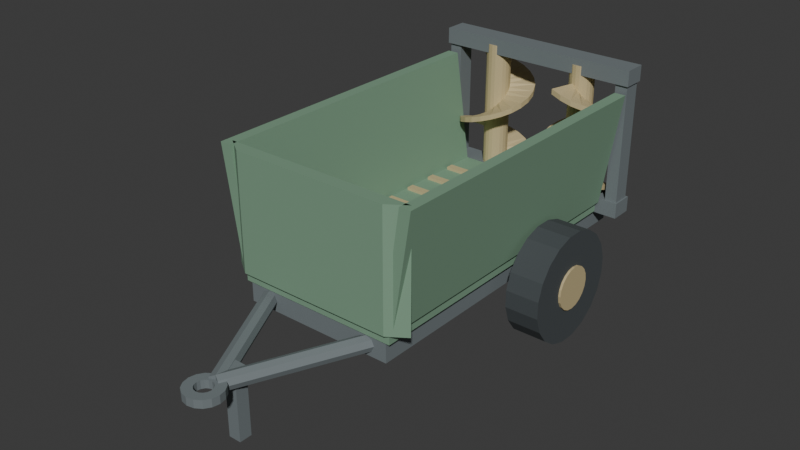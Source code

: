 # Source: source.blend  (saved by Blender 4.3.34; exported with 4.5.12 LTS)
import bpy
from mathutils import Matrix  # noqa: F401  (used for matrix-valued properties, if any)

bpy.ops.wm.read_factory_settings(use_empty=True)
scene = bpy.context.scene
scene.name = 'Scene'

# ---- collections
col_collection = bpy.data.collections.new('Collection'); scene.collection.children.link(col_collection)

# ---- materials (node trees are filled in below, after node groups)
mat_mutedgreenbox = bpy.data.materials.new('MutedGreenBox')
mat_mutedgreenbox.diffuse_color = (0.2, 0.34, 0.23, 1.0)
mat_warmhubandroller = bpy.data.materials.new('WarmHubAndRoller')
mat_warmhubandroller.diffuse_color = (0.56, 0.46, 0.25, 1.0)
mat_darkwheel = bpy.data.materials.new('DarkWheel')
mat_darkwheel.diffuse_color = (0.055, 0.065, 0.07, 1.0)
mat_frameandhardware = bpy.data.materials.new('FrameAndHardware')
mat_frameandhardware.diffuse_color = (0.18, 0.21, 0.22, 1.0)

# ---- material node trees
mat_mutedgreenbox.use_nodes = True; mat_mutedgreenbox.node_tree.nodes.clear()
_N = mat_mutedgreenbox.node_tree.nodes; _L = mat_mutedgreenbox.node_tree.links
n0 = _N.new('ShaderNodeBsdfPrincipled'); n0.name = 'Principled BSDF'; n0.location = (10, 300)
n0.inputs[0].default_value = (0.2, 0.34, 0.23, 1.0)
n0.inputs[2].default_value = 0.72
n1 = _N.new('ShaderNodeOutputMaterial'); n1.name = 'Material Output'; n1.location = (300, 300)
_L.new(n0.outputs[0], n1.inputs[0])
n1.is_active_output = True
mat_warmhubandroller.use_nodes = True; mat_warmhubandroller.node_tree.nodes.clear()
_N = mat_warmhubandroller.node_tree.nodes; _L = mat_warmhubandroller.node_tree.links
n0 = _N.new('ShaderNodeBsdfPrincipled'); n0.name = 'Principled BSDF'; n0.location = (10, 300)
n0.inputs[0].default_value = (0.56, 0.46, 0.25, 1.0)
n0.inputs[1].default_value = 0.08
n0.inputs[2].default_value = 0.72
n1 = _N.new('ShaderNodeOutputMaterial'); n1.name = 'Material Output'; n1.location = (300, 300)
_L.new(n0.outputs[0], n1.inputs[0])
n1.is_active_output = True
mat_darkwheel.use_nodes = True; mat_darkwheel.node_tree.nodes.clear()
_N = mat_darkwheel.node_tree.nodes; _L = mat_darkwheel.node_tree.links
n0 = _N.new('ShaderNodeBsdfPrincipled'); n0.name = 'Principled BSDF'; n0.location = (10, 300)
n0.inputs[0].default_value = (0.055, 0.065, 0.07, 1.0)
n0.inputs[2].default_value = 0.9
n1 = _N.new('ShaderNodeOutputMaterial'); n1.name = 'Material Output'; n1.location = (300, 300)
_L.new(n0.outputs[0], n1.inputs[0])
n1.is_active_output = True
mat_frameandhardware.use_nodes = True; mat_frameandhardware.node_tree.nodes.clear()
_N = mat_frameandhardware.node_tree.nodes; _L = mat_frameandhardware.node_tree.links
n0 = _N.new('ShaderNodeBsdfPrincipled'); n0.name = 'Principled BSDF'; n0.location = (10, 300)
n0.inputs[0].default_value = (0.18, 0.21, 0.22, 1.0)
n0.inputs[1].default_value = 0.12
n0.inputs[2].default_value = 0.76
n1 = _N.new('ShaderNodeOutputMaterial'); n1.name = 'Material Output'; n1.location = (300, 300)
_L.new(n0.outputs[0], n1.inputs[0])
n1.is_active_output = True

# ---- world
world_world = bpy.data.worlds.new('World'); scene.world = world_world
world_world.use_nodes = True; world_world.node_tree.nodes.clear()
_N = world_world.node_tree.nodes; _L = world_world.node_tree.links
n0 = _N.new('ShaderNodeOutputWorld'); n0.name = 'World Output'; n0.location = (300, 300)
n1 = _N.new('ShaderNodeBackground'); n1.name = 'Background'; n1.location = (10, 300)
n1.inputs[0].default_value = (0.05088, 0.05088, 0.05088, 1.0)
_L.new(n1.outputs[0], n0.inputs[0])
n0.is_active_output = True
world_world.color = (0.05088, 0.05088, 0.05088)
world_world.sun_shadow_jitter_overblur = 0.0

# ---- meshes
me_wholelongreardischargeunderframe = bpy.data.meshes.new('WholeLongRearDischargeUnderframe')
me_wholelongreardischargeunderframe.from_pydata([(-0.68, -0.9724, 0.49), (0.68, -0.9724, 0.49), (-0.68, 2.038, 0.49), (0.68, 2.038, 0.49), (-0.68, -0.9724, 0.69), (0.68, -0.9724, 0.69), (-0.68, 2.038, 0.69), (0.68, 2.038, 0.69)], [], [(0, 2, 3, 1), (4, 5, 7, 6), (0, 1, 5, 4), (2, 6, 7, 3), (0, 4, 6, 2), (1, 3, 7, 5)])
me_wholelongreardischargeunderframe.polygons.foreach_set('material_index', [3, 3, 3, 3, 3, 3])
me_wholelongreardischargeunderframe.materials.append(mat_mutedgreenbox)
me_wholelongreardischargeunderframe.materials.append(mat_warmhubandroller)
me_wholelongreardischargeunderframe.materials.append(mat_darkwheel)
me_wholelongreardischargeunderframe.materials.append(mat_frameandhardware)
me_wholelongreardischargeunderframe.update()
me_wholefiniteroadwheel0 = bpy.data.meshes.new('WholeFiniteRoadWheel0')
me_wholefiniteroadwheel0.from_pydata([(-1.11, 1.288, 0.556), (-1.11, 1.241, 0.7006), (-1.11, 1.151, 0.8236), (-1.11, 1.028, 0.913), (-1.11, 0.8836, 0.96), (-1.11, 0.7315, 0.96), (-1.11, 0.5869, 0.913), (-1.11, 0.4639, 0.8236), (-1.11, 0.3745, 0.7006), (-1.11, 0.3276, 0.556), (-1.11, 0.3276, 0.404), (-1.11, 0.3745, 0.2594), (-1.11, 0.4639, 0.1364), (-1.11, 0.5869, 0.04699), (-1.11, 0.7315, 0.0), (-1.11, 0.8836, 0.0), (-1.11, 1.028, 0.04699), (-1.11, 1.151, 0.1364), (-1.11, 1.241, 0.2594), (-1.11, 1.288, 0.404), (-0.81, 1.288, 0.556), (-0.81, 1.241, 0.7006), (-0.81, 1.151, 0.8236), (-0.81, 1.028, 0.913), (-0.81, 0.8836, 0.96), (-0.81, 0.7315, 0.96), (-0.81, 0.5869, 0.913), (-0.81, 0.4639, 0.8236), (-0.81, 0.3745, 0.7006), (-0.81, 0.3276, 0.556), (-0.81, 0.3276, 0.404), (-0.81, 0.3745, 0.2594), (-0.81, 0.4639, 0.1364), (-0.81, 0.5869, 0.04699), (-0.81, 0.7315, 0.0), (-0.81, 0.8836, 0.0), (-0.81, 1.028, 0.04699), (-0.81, 1.151, 0.1364), (-0.81, 1.241, 0.2594), (-0.81, 1.288, 0.404)], [], [(19, 18, 17, 16, 15, 14, 13, 12, 11, 10, 9, 8, 7, 6, 5, 4, 3, 2, 1, 0), (20, 21, 22, 23, 24, 25, 26, 27, 28, 29, 30, 31, 32, 33, 34, 35, 36, 37, 38, 39), (0, 1, 21, 20), (1, 2, 22, 21), (2, 3, 23, 22), (3, 4, 24, 23), (4, 5, 25, 24), (5, 6, 26, 25), (6, 7, 27, 26), (7, 8, 28, 27), (8, 9, 29, 28), (9, 10, 30, 29), (10, 11, 31, 30), (11, 12, 32, 31), (12, 13, 33, 32), (13, 14, 34, 33), (14, 15, 35, 34), (15, 16, 36, 35), (16, 17, 37, 36), (17, 18, 38, 37), (18, 19, 39, 38), (19, 0, 20, 39)])
me_wholefiniteroadwheel0.polygons.foreach_set('material_index', [2, 2, 2, 2, 2, 2, 2, 2, 2, 2, 2, 2, 2, 2, 2, 2, 2, 2, 2, 2, 2, 2])
me_wholefiniteroadwheel0.materials.append(mat_mutedgreenbox)
me_wholefiniteroadwheel0.materials.append(mat_warmhubandroller)
me_wholefiniteroadwheel0.materials.append(mat_darkwheel)
me_wholefiniteroadwheel0.materials.append(mat_frameandhardware)
me_wholefiniteroadwheel0.update()
me_wholeproudroadhub0 = bpy.data.meshes.new('WholeProudRoadHub0')
me_wholeproudroadhub0.from_pydata([(-1.13, 0.6176, 0.48), (-1.13, 0.6269, 0.4213), (-1.13, 0.6538, 0.3683), (-1.13, 0.6959, 0.3263), (-1.13, 0.7488, 0.2993), (-1.13, 0.8076, 0.29), (-1.13, 0.8663, 0.2993), (-1.13, 0.9192, 0.3263), (-1.13, 0.9613, 0.3683), (-1.13, 0.9883, 0.4213), (-1.13, 0.9976, 0.48), (-1.13, 0.9883, 0.5387), (-1.13, 0.9613, 0.5917), (-1.13, 0.9192, 0.6337), (-1.13, 0.8663, 0.6607), (-1.13, 0.8076, 0.67), (-1.13, 0.7488, 0.6607), (-1.13, 0.6959, 0.6337), (-1.13, 0.6538, 0.5917), (-1.13, 0.6269, 0.5387), (-0.79, 0.6176, 0.48), (-0.79, 0.6269, 0.4213), (-0.79, 0.6538, 0.3683), (-0.79, 0.6959, 0.3263), (-0.79, 0.7488, 0.2993), (-0.79, 0.8076, 0.29), (-0.79, 0.8663, 0.2993), (-0.79, 0.9192, 0.3263), (-0.79, 0.9613, 0.3683), (-0.79, 0.9883, 0.4213), (-0.79, 0.9976, 0.48), (-0.79, 0.9883, 0.5387), (-0.79, 0.9613, 0.5917), (-0.79, 0.9192, 0.6337), (-0.79, 0.8663, 0.6607), (-0.79, 0.8076, 0.67), (-0.79, 0.7488, 0.6607), (-0.79, 0.6959, 0.6337), (-0.79, 0.6538, 0.5917), (-0.79, 0.6269, 0.5387)], [], [(19, 18, 17, 16, 15, 14, 13, 12, 11, 10, 9, 8, 7, 6, 5, 4, 3, 2, 1, 0), (20, 21, 22, 23, 24, 25, 26, 27, 28, 29, 30, 31, 32, 33, 34, 35, 36, 37, 38, 39), (0, 1, 21, 20), (1, 2, 22, 21), (2, 3, 23, 22), (3, 4, 24, 23), (4, 5, 25, 24), (5, 6, 26, 25), (6, 7, 27, 26), (7, 8, 28, 27), (8, 9, 29, 28), (9, 10, 30, 29), (10, 11, 31, 30), (11, 12, 32, 31), (12, 13, 33, 32), (13, 14, 34, 33), (14, 15, 35, 34), (15, 16, 36, 35), (16, 17, 37, 36), (17, 18, 38, 37), (18, 19, 39, 38), (19, 0, 20, 39)])
me_wholeproudroadhub0.polygons.foreach_set('material_index', [1, 1, 1, 1, 1, 1, 1, 1, 1, 1, 1, 1, 1, 1, 1, 1, 1, 1, 1, 1, 1, 1])
me_wholeproudroadhub0.materials.append(mat_mutedgreenbox)
me_wholeproudroadhub0.materials.append(mat_warmhubandroller)
me_wholeproudroadhub0.materials.append(mat_darkwheel)
me_wholeproudroadhub0.materials.append(mat_frameandhardware)
me_wholeproudroadhub0.update()
me_wholefiniteroadwheel1 = bpy.data.meshes.new('WholeFiniteRoadWheel1')
me_wholefiniteroadwheel1.from_pydata([(0.81, 1.288, 0.556), (0.81, 1.241, 0.7006), (0.81, 1.151, 0.8236), (0.81, 1.028, 0.913), (0.81, 0.8836, 0.96), (0.81, 0.7315, 0.96), (0.81, 0.5869, 0.913), (0.81, 0.4639, 0.8236), (0.81, 0.3745, 0.7006), (0.81, 0.3276, 0.556), (0.81, 0.3276, 0.404), (0.81, 0.3745, 0.2594), (0.81, 0.4639, 0.1364), (0.81, 0.5869, 0.04699), (0.81, 0.7315, 0.0), (0.81, 0.8836, 0.0), (0.81, 1.028, 0.04699), (0.81, 1.151, 0.1364), (0.81, 1.241, 0.2594), (0.81, 1.288, 0.404), (1.11, 1.288, 0.556), (1.11, 1.241, 0.7006), (1.11, 1.151, 0.8236), (1.11, 1.028, 0.913), (1.11, 0.8836, 0.96), (1.11, 0.7315, 0.96), (1.11, 0.5869, 0.913), (1.11, 0.4639, 0.8236), (1.11, 0.3745, 0.7006), (1.11, 0.3276, 0.556), (1.11, 0.3276, 0.404), (1.11, 0.3745, 0.2594), (1.11, 0.4639, 0.1364), (1.11, 0.5869, 0.04699), (1.11, 0.7315, 0.0), (1.11, 0.8836, 0.0), (1.11, 1.028, 0.04699), (1.11, 1.151, 0.1364), (1.11, 1.241, 0.2594), (1.11, 1.288, 0.404)], [], [(19, 18, 17, 16, 15, 14, 13, 12, 11, 10, 9, 8, 7, 6, 5, 4, 3, 2, 1, 0), (20, 21, 22, 23, 24, 25, 26, 27, 28, 29, 30, 31, 32, 33, 34, 35, 36, 37, 38, 39), (0, 1, 21, 20), (1, 2, 22, 21), (2, 3, 23, 22), (3, 4, 24, 23), (4, 5, 25, 24), (5, 6, 26, 25), (6, 7, 27, 26), (7, 8, 28, 27), (8, 9, 29, 28), (9, 10, 30, 29), (10, 11, 31, 30), (11, 12, 32, 31), (12, 13, 33, 32), (13, 14, 34, 33), (14, 15, 35, 34), (15, 16, 36, 35), (16, 17, 37, 36), (17, 18, 38, 37), (18, 19, 39, 38), (19, 0, 20, 39)])
me_wholefiniteroadwheel1.polygons.foreach_set('material_index', [2, 2, 2, 2, 2, 2, 2, 2, 2, 2, 2, 2, 2, 2, 2, 2, 2, 2, 2, 2, 2, 2])
me_wholefiniteroadwheel1.materials.append(mat_mutedgreenbox)
me_wholefiniteroadwheel1.materials.append(mat_warmhubandroller)
me_wholefiniteroadwheel1.materials.append(mat_darkwheel)
me_wholefiniteroadwheel1.materials.append(mat_frameandhardware)
me_wholefiniteroadwheel1.update()
me_wholeproudroadhub1 = bpy.data.meshes.new('WholeProudRoadHub1')
me_wholeproudroadhub1.from_pydata([(0.79, 0.6176, 0.48), (0.79, 0.6269, 0.4213), (0.79, 0.6538, 0.3683), (0.79, 0.6959, 0.3263), (0.79, 0.7488, 0.2993), (0.79, 0.8076, 0.29), (0.79, 0.8663, 0.2993), (0.79, 0.9192, 0.3263), (0.79, 0.9613, 0.3683), (0.79, 0.9883, 0.4213), (0.79, 0.9976, 0.48), (0.79, 0.9883, 0.5387), (0.79, 0.9613, 0.5917), (0.79, 0.9192, 0.6337), (0.79, 0.8663, 0.6607), (0.79, 0.8076, 0.67), (0.79, 0.7488, 0.6607), (0.79, 0.6959, 0.6337), (0.79, 0.6538, 0.5917), (0.79, 0.6269, 0.5387), (1.13, 0.6176, 0.48), (1.13, 0.6269, 0.4213), (1.13, 0.6538, 0.3683), (1.13, 0.6959, 0.3263), (1.13, 0.7488, 0.2993), (1.13, 0.8076, 0.29), (1.13, 0.8663, 0.2993), (1.13, 0.9192, 0.3263), (1.13, 0.9613, 0.3683), (1.13, 0.9883, 0.4213), (1.13, 0.9976, 0.48), (1.13, 0.9883, 0.5387), (1.13, 0.9613, 0.5917), (1.13, 0.9192, 0.6337), (1.13, 0.8663, 0.6607), (1.13, 0.8076, 0.67), (1.13, 0.7488, 0.6607), (1.13, 0.6959, 0.6337), (1.13, 0.6538, 0.5917), (1.13, 0.6269, 0.5387)], [], [(19, 18, 17, 16, 15, 14, 13, 12, 11, 10, 9, 8, 7, 6, 5, 4, 3, 2, 1, 0), (20, 21, 22, 23, 24, 25, 26, 27, 28, 29, 30, 31, 32, 33, 34, 35, 36, 37, 38, 39), (0, 1, 21, 20), (1, 2, 22, 21), (2, 3, 23, 22), (3, 4, 24, 23), (4, 5, 25, 24), (5, 6, 26, 25), (6, 7, 27, 26), (7, 8, 28, 27), (8, 9, 29, 28), (9, 10, 30, 29), (10, 11, 31, 30), (11, 12, 32, 31), (12, 13, 33, 32), (13, 14, 34, 33), (14, 15, 35, 34), (15, 16, 36, 35), (16, 17, 37, 36), (17, 18, 38, 37), (18, 19, 39, 38), (19, 0, 20, 39)])
me_wholeproudroadhub1.polygons.foreach_set('material_index', [1, 1, 1, 1, 1, 1, 1, 1, 1, 1, 1, 1, 1, 1, 1, 1, 1, 1, 1, 1, 1, 1])
me_wholeproudroadhub1.materials.append(mat_mutedgreenbox)
me_wholeproudroadhub1.materials.append(mat_warmhubandroller)
me_wholeproudroadhub1.materials.append(mat_darkwheel)
me_wholeproudroadhub1.materials.append(mat_frameandhardware)
me_wholeproudroadhub1.update()
me_wholefixedroadcrossaxle = bpy.data.meshes.new('WholeFixedRoadCrossAxle')
me_wholefixedroadcrossaxle.from_pydata([(-1.08, 0.7226, 0.48), (-1.08, 0.7339, 0.4375), (-1.08, 0.7651, 0.4064), (-1.08, 0.8076, 0.395), (-1.08, 0.8501, 0.4064), (-1.08, 0.8812, 0.4375), (-1.08, 0.8926, 0.48), (-1.08, 0.8812, 0.5225), (-1.08, 0.8501, 0.5536), (-1.08, 0.8076, 0.565), (-1.08, 0.7651, 0.5536), (-1.08, 0.7339, 0.5225), (1.08, 0.7226, 0.48), (1.08, 0.7339, 0.4375), (1.08, 0.7651, 0.4064), (1.08, 0.8076, 0.395), (1.08, 0.8501, 0.4064), (1.08, 0.8812, 0.4375), (1.08, 0.8926, 0.48), (1.08, 0.8812, 0.5225), (1.08, 0.8501, 0.5536), (1.08, 0.8076, 0.565), (1.08, 0.7651, 0.5536), (1.08, 0.7339, 0.5225)], [], [(11, 10, 9, 8, 7, 6, 5, 4, 3, 2, 1, 0), (12, 13, 14, 15, 16, 17, 18, 19, 20, 21, 22, 23), (0, 1, 13, 12), (1, 2, 14, 13), (2, 3, 15, 14), (3, 4, 16, 15), (4, 5, 17, 16), (5, 6, 18, 17), (6, 7, 19, 18), (7, 8, 20, 19), (8, 9, 21, 20), (9, 10, 22, 21), (10, 11, 23, 22), (11, 0, 12, 23)])
me_wholefixedroadcrossaxle.polygons.foreach_set('material_index', [3, 3, 3, 3, 3, 3, 3, 3, 3, 3, 3, 3, 3, 3])
me_wholefixedroadcrossaxle.materials.append(mat_mutedgreenbox)
me_wholefixedroadcrossaxle.materials.append(mat_warmhubandroller)
me_wholefixedroadcrossaxle.materials.append(mat_darkwheel)
me_wholefixedroadcrossaxle.materials.append(mat_frameandhardware)
me_wholefixedroadcrossaxle.update()
me_wholelongconvergingdrawmember0 = bpy.data.meshes.new('WholeLongConvergingDrawMember0')
me_wholelongconvergingdrawmember0.from_pydata([(-0.6327, -0.8435, 0.59), (-0.615, -0.833, 0.5405), (-0.571, -0.8105, 0.52), (-0.5263, -0.7891, 0.5405), (-0.5073, -0.7814, 0.59), (-0.525, -0.7918, 0.6395), (-0.569, -0.8144, 0.66), (-0.6137, -0.8358, 0.6395), (-0.06272, -1.994, 0.55), (-0.04503, -1.983, 0.5005), (-0.0009683, -1.96, 0.48), (0.04366, -1.939, 0.5005), (0.06272, -1.931, 0.55), (0.04503, -1.942, 0.5995), (0.0009683, -1.964, 0.62), (-0.04366, -1.986, 0.5995)], [], [(7, 6, 5, 4, 3, 2, 1, 0), (8, 9, 10, 11, 12, 13, 14, 15), (0, 1, 9, 8), (1, 2, 10, 9), (2, 3, 11, 10), (3, 4, 12, 11), (4, 5, 13, 12), (5, 6, 14, 13), (6, 7, 15, 14), (7, 0, 8, 15)])
me_wholelongconvergingdrawmember0.polygons.foreach_set('material_index', [3, 3, 3, 3, 3, 3, 3, 3, 3, 3])
me_wholelongconvergingdrawmember0.materials.append(mat_mutedgreenbox)
me_wholelongconvergingdrawmember0.materials.append(mat_warmhubandroller)
me_wholelongconvergingdrawmember0.materials.append(mat_darkwheel)
me_wholelongconvergingdrawmember0.materials.append(mat_frameandhardware)
me_wholelongconvergingdrawmember0.update()
me_wholelongconvergingdrawmember1 = bpy.data.meshes.new('WholeLongConvergingDrawMember1')
me_wholelongconvergingdrawmember1.from_pydata([(0.5073, -0.7814, 0.59), (0.5263, -0.7891, 0.5405), (0.571, -0.8105, 0.52), (0.615, -0.833, 0.5405), (0.6327, -0.8435, 0.59), (0.6137, -0.8358, 0.6395), (0.569, -0.8144, 0.66), (0.525, -0.7918, 0.6395), (-0.06272, -1.931, 0.55), (-0.04366, -1.939, 0.5005), (0.0009683, -1.96, 0.48), (0.04503, -1.983, 0.5005), (0.06272, -1.994, 0.55), (0.04366, -1.986, 0.5995), (-0.0009683, -1.964, 0.62), (-0.04503, -1.942, 0.5995)], [], [(7, 6, 5, 4, 3, 2, 1, 0), (8, 9, 10, 11, 12, 13, 14, 15), (0, 1, 9, 8), (1, 2, 10, 9), (2, 3, 11, 10), (3, 4, 12, 11), (4, 5, 13, 12), (5, 6, 14, 13), (6, 7, 15, 14), (7, 0, 8, 15)])
me_wholelongconvergingdrawmember1.polygons.foreach_set('material_index', [3, 3, 3, 3, 3, 3, 3, 3, 3, 3])
me_wholelongconvergingdrawmember1.materials.append(mat_mutedgreenbox)
me_wholelongconvergingdrawmember1.materials.append(mat_warmhubandroller)
me_wholelongconvergingdrawmember1.materials.append(mat_darkwheel)
me_wholelongconvergingdrawmember1.materials.append(mat_frameandhardware)
me_wholelongconvergingdrawmember1.update()
me_wholeparkingprop = bpy.data.meshes.new('WholeParkingProp')
me_wholeparkingprop.from_pydata([(-0.055, -1.842, 0.0), (0.055, -1.842, 0.0), (-0.055, -1.732, 0.0), (0.055, -1.732, 0.0), (-0.055, -1.842, 0.6), (0.055, -1.842, 0.6), (-0.055, -1.732, 0.6), (0.055, -1.732, 0.6)], [], [(0, 2, 3, 1), (4, 5, 7, 6), (0, 1, 5, 4), (2, 6, 7, 3), (0, 4, 6, 2), (1, 3, 7, 5)])
me_wholeparkingprop.polygons.foreach_set('material_index', [3, 3, 3, 3, 3, 3])
me_wholeparkingprop.materials.append(mat_mutedgreenbox)
me_wholeparkingprop.materials.append(mat_warmhubandroller)
me_wholeparkingprop.materials.append(mat_darkwheel)
me_wholeparkingprop.materials.append(mat_frameandhardware)
me_wholeparkingprop.update()
me_wholeopentoweye = bpy.data.meshes.new('WholeOpenTowEye')
me_wholeopentoweye.from_pydata([(0.16, -2.072, 0.515), (0.1478, -2.011, 0.515), (0.1131, -1.959, 0.515), (0.06123, -1.925, 0.515), (0.0, -1.912, 0.515), (-0.06123, -1.925, 0.515), (-0.1131, -1.959, 0.515), (-0.1478, -2.011, 0.515), (-0.16, -2.072, 0.515), (-0.1478, -2.134, 0.515), (-0.1131, -2.186, 0.515), (-0.06123, -2.22, 0.515), (0.0, -2.232, 0.515), (0.06123, -2.22, 0.515), (0.1131, -2.186, 0.515), (0.1478, -2.134, 0.515), (0.16, -2.072, 0.585), (0.1478, -2.011, 0.585), (0.1131, -1.959, 0.585), (0.06123, -1.925, 0.585), (0.0, -1.912, 0.585), (-0.06123, -1.925, 0.585), (-0.1131, -1.959, 0.585), (-0.1478, -2.011, 0.585), (-0.16, -2.072, 0.585), (-0.1478, -2.134, 0.585), (-0.1131, -2.186, 0.585), (-0.06123, -2.22, 0.585), (0.0, -2.232, 0.585), (0.06123, -2.22, 0.585), (0.1131, -2.186, 0.585), (0.1478, -2.134, 0.585), (0.075, -2.072, 0.585), (0.06929, -2.044, 0.585), (0.05303, -2.019, 0.585), (0.0287, -2.003, 0.585), (0.0, -1.997, 0.585), (-0.0287, -2.003, 0.585), (-0.05303, -2.019, 0.585), (-0.06929, -2.044, 0.585), (-0.075, -2.072, 0.585), (-0.06929, -2.101, 0.585), (-0.05303, -2.125, 0.585), (-0.0287, -2.142, 0.585), (0.0, -2.147, 0.585), (0.0287, -2.142, 0.585), (0.05303, -2.125, 0.585), (0.06929, -2.101, 0.585), (0.075, -2.072, 0.515), (0.06929, -2.044, 0.515), (0.05303, -2.019, 0.515), (0.0287, -2.003, 0.515), (0.0, -1.997, 0.515), (-0.0287, -2.003, 0.515), (-0.05303, -2.019, 0.515), (-0.06929, -2.044, 0.515), (-0.075, -2.072, 0.515), (-0.06929, -2.101, 0.515), (-0.05303, -2.125, 0.515), (-0.0287, -2.142, 0.515), (0.0, -2.147, 0.515), (0.0287, -2.142, 0.515), (0.05303, -2.125, 0.515), (0.06929, -2.101, 0.515)], [], [(0, 1, 17, 16), (1, 2, 18, 17), (2, 3, 19, 18), (3, 4, 20, 19), (4, 5, 21, 20), (5, 6, 22, 21), (6, 7, 23, 22), (7, 8, 24, 23), (8, 9, 25, 24), (9, 10, 26, 25), (10, 11, 27, 26), (11, 12, 28, 27), (12, 13, 29, 28), (13, 14, 30, 29), (14, 15, 31, 30), (15, 0, 16, 31), (16, 17, 33, 32), (17, 18, 34, 33), (18, 19, 35, 34), (19, 20, 36, 35), (20, 21, 37, 36), (21, 22, 38, 37), (22, 23, 39, 38), (23, 24, 40, 39), (24, 25, 41, 40), (25, 26, 42, 41), (26, 27, 43, 42), (27, 28, 44, 43), (28, 29, 45, 44), (29, 30, 46, 45), (30, 31, 47, 46), (31, 16, 32, 47), (32, 33, 49, 48), (33, 34, 50, 49), (34, 35, 51, 50), (35, 36, 52, 51), (36, 37, 53, 52), (37, 38, 54, 53), (38, 39, 55, 54), (39, 40, 56, 55), (40, 41, 57, 56), (41, 42, 58, 57), (42, 43, 59, 58), (43, 44, 60, 59), (44, 45, 61, 60), (45, 46, 62, 61), (46, 47, 63, 62), (47, 32, 48, 63), (48, 49, 1, 0), (49, 50, 2, 1), (50, 51, 3, 2), (51, 52, 4, 3), (52, 53, 5, 4), (53, 54, 6, 5), (54, 55, 7, 6), (55, 56, 8, 7), (56, 57, 9, 8), (57, 58, 10, 9), (58, 59, 11, 10), (59, 60, 12, 11), (60, 61, 13, 12), (61, 62, 14, 13), (62, 63, 15, 14), (63, 48, 0, 15)])
me_wholeopentoweye.polygons.foreach_set('material_index', [3, 3, 3, 3, 3, 3, 3, 3, 3, 3, 3, 3, 3, 3, 3, 3, 3, 3, 3, 3, 3, 3, 3, 3, 3, 3, 3, 3, 3, 3, 3, 3, 3, 3, 3, 3, 3, 3, 3, 3, 3, 3, 3, 3, 3, 3, 3, 3, 3, 3, 3, 3, 3, 3, 3, 3, 3, 3, 3, 3, 3, 3, 3, 3])
me_wholeopentoweye.materials.append(mat_mutedgreenbox)
me_wholeopentoweye.materials.append(mat_warmhubandroller)
me_wholeopentoweye.materials.append(mat_darkwheel)
me_wholeopentoweye.materials.append(mat_frameandhardware)
me_wholeopentoweye.update()
me_wholelongemptyapronbed = bpy.data.meshes.new('WholeLongEmptyApronBed')
me_wholelongemptyapronbed.from_pydata([(-0.72, -0.9824, 0.665), (0.72, -0.9824, 0.665), (-0.72, 1.788, 0.665), (0.72, 1.788, 0.665), (-0.72, -0.9824, 0.79), (0.72, -0.9824, 0.79), (-0.72, 1.788, 0.79), (0.72, 1.788, 0.79)], [], [(0, 2, 3, 1), (4, 5, 7, 6), (0, 1, 5, 4), (2, 6, 7, 3), (0, 4, 6, 2), (1, 3, 7, 5)])
me_wholelongemptyapronbed.materials.append(mat_mutedgreenbox)
me_wholelongemptyapronbed.materials.append(mat_warmhubandroller)
me_wholelongemptyapronbed.materials.append(mat_darkwheel)
me_wholelongemptyapronbed.materials.append(mat_frameandhardware)
me_wholelongemptyapronbed.update()
me_wholeflaredlongboxside0 = bpy.data.meshes.new('WholeFlaredLongBoxSide0')
me_wholeflaredlongboxside0.from_pydata([(-0.81, -0.9824, 1.78), (-0.91, -0.9824, 1.78), (-0.75, -0.9824, 0.76), (-0.66, -0.9824, 0.76), (-0.81, 1.788, 1.78), (-0.91, 1.788, 1.78), (-0.75, 1.788, 0.76), (-0.66, 1.788, 0.76)], [], [(3, 0, 1), (5, 4, 7), (1, 2, 3), (7, 6, 5), (0, 4, 5, 1), (1, 5, 6, 2), (2, 6, 7, 3), (3, 7, 4, 0)])
me_wholeflaredlongboxside0.materials.append(mat_mutedgreenbox)
me_wholeflaredlongboxside0.materials.append(mat_warmhubandroller)
me_wholeflaredlongboxside0.materials.append(mat_darkwheel)
me_wholeflaredlongboxside0.materials.append(mat_frameandhardware)
me_wholeflaredlongboxside0.update()
me_wholeflaredlongboxside1 = bpy.data.meshes.new('WholeFlaredLongBoxSide1')
me_wholeflaredlongboxside1.from_pydata([(0.66, -0.9824, 0.76), (0.75, -0.9824, 0.76), (0.91, -0.9824, 1.78), (0.81, -0.9824, 1.78), (0.66, 1.788, 0.76), (0.75, 1.788, 0.76), (0.91, 1.788, 1.78), (0.81, 1.788, 1.78)], [], [(3, 0, 1), (5, 4, 7), (1, 2, 3), (7, 6, 5), (0, 4, 5, 1), (1, 5, 6, 2), (2, 6, 7, 3), (3, 7, 4, 0)])
me_wholeflaredlongboxside1.materials.append(mat_mutedgreenbox)
me_wholeflaredlongboxside1.materials.append(mat_warmhubandroller)
me_wholeflaredlongboxside1.materials.append(mat_darkwheel)
me_wholeflaredlongboxside1.materials.append(mat_frameandhardware)
me_wholeflaredlongboxside1.update()
me_wholeclosedfrontboxwall = bpy.data.meshes.new('WholeClosedFrontBoxWall')
me_wholeclosedfrontboxwall.from_pydata([(-0.7, -1.022, 0.75), (0.7, -1.022, 0.75), (0.86, -0.9124, 0.75), (-0.86, -0.9124, 0.75), (-0.7, -1.022, 1.78), (0.7, -1.022, 1.78), (0.86, -0.9124, 1.78), (-0.86, -0.9124, 1.78)], [], [(1, 0, 3), (7, 4, 5), (3, 2, 1), (5, 6, 7), (0, 1, 5, 4), (1, 2, 6, 5), (2, 3, 7, 6), (3, 0, 4, 7)])
me_wholeclosedfrontboxwall.materials.append(mat_mutedgreenbox)
me_wholeclosedfrontboxwall.materials.append(mat_warmhubandroller)
me_wholeclosedfrontboxwall.materials.append(mat_darkwheel)
me_wholeclosedfrontboxwall.materials.append(mat_frameandhardware)
me_wholeclosedfrontboxwall.update()
me_wholeaproncrossslat0 = bpy.data.meshes.new('WholeApronCrossSlat0')
me_wholeaproncrossslat0.from_pydata([(-0.64, -0.8374, 0.777), (0.64, -0.8374, 0.777), (-0.64, -0.7674, 0.777), (0.64, -0.7674, 0.777), (-0.64, -0.8374, 0.815), (0.64, -0.8374, 0.815), (-0.64, -0.7674, 0.815), (0.64, -0.7674, 0.815)], [], [(0, 2, 3, 1), (4, 5, 7, 6), (0, 1, 5, 4), (2, 6, 7, 3), (0, 4, 6, 2), (1, 3, 7, 5)])
me_wholeaproncrossslat0.polygons.foreach_set('material_index', [1, 1, 1, 1, 1, 1])
me_wholeaproncrossslat0.materials.append(mat_mutedgreenbox)
me_wholeaproncrossslat0.materials.append(mat_warmhubandroller)
me_wholeaproncrossslat0.materials.append(mat_darkwheel)
me_wholeaproncrossslat0.materials.append(mat_frameandhardware)
me_wholeaproncrossslat0.update()
me_wholeaproncrossslat1 = bpy.data.meshes.new('WholeApronCrossSlat1')
me_wholeaproncrossslat1.from_pydata([(-0.64, -0.5524, 0.777), (0.64, -0.5524, 0.777), (-0.64, -0.4824, 0.777), (0.64, -0.4824, 0.777), (-0.64, -0.5524, 0.815), (0.64, -0.5524, 0.815), (-0.64, -0.4824, 0.815), (0.64, -0.4824, 0.815)], [], [(0, 2, 3, 1), (4, 5, 7, 6), (0, 1, 5, 4), (2, 6, 7, 3), (0, 4, 6, 2), (1, 3, 7, 5)])
me_wholeaproncrossslat1.polygons.foreach_set('material_index', [1, 1, 1, 1, 1, 1])
me_wholeaproncrossslat1.materials.append(mat_mutedgreenbox)
me_wholeaproncrossslat1.materials.append(mat_warmhubandroller)
me_wholeaproncrossslat1.materials.append(mat_darkwheel)
me_wholeaproncrossslat1.materials.append(mat_frameandhardware)
me_wholeaproncrossslat1.update()
me_wholeaproncrossslat2 = bpy.data.meshes.new('WholeApronCrossSlat2')
me_wholeaproncrossslat2.from_pydata([(-0.64, -0.2674, 0.777), (0.64, -0.2674, 0.777), (-0.64, -0.1974, 0.777), (0.64, -0.1974, 0.777), (-0.64, -0.2674, 0.815), (0.64, -0.2674, 0.815), (-0.64, -0.1974, 0.815), (0.64, -0.1974, 0.815)], [], [(0, 2, 3, 1), (4, 5, 7, 6), (0, 1, 5, 4), (2, 6, 7, 3), (0, 4, 6, 2), (1, 3, 7, 5)])
me_wholeaproncrossslat2.polygons.foreach_set('material_index', [1, 1, 1, 1, 1, 1])
me_wholeaproncrossslat2.materials.append(mat_mutedgreenbox)
me_wholeaproncrossslat2.materials.append(mat_warmhubandroller)
me_wholeaproncrossslat2.materials.append(mat_darkwheel)
me_wholeaproncrossslat2.materials.append(mat_frameandhardware)
me_wholeaproncrossslat2.update()
me_wholeaproncrossslat3 = bpy.data.meshes.new('WholeApronCrossSlat3')
me_wholeaproncrossslat3.from_pydata([(-0.64, 0.01756, 0.777), (0.64, 0.01756, 0.777), (-0.64, 0.08756, 0.777), (0.64, 0.08756, 0.777), (-0.64, 0.01756, 0.815), (0.64, 0.01756, 0.815), (-0.64, 0.08756, 0.815), (0.64, 0.08756, 0.815)], [], [(0, 2, 3, 1), (4, 5, 7, 6), (0, 1, 5, 4), (2, 6, 7, 3), (0, 4, 6, 2), (1, 3, 7, 5)])
me_wholeaproncrossslat3.polygons.foreach_set('material_index', [1, 1, 1, 1, 1, 1])
me_wholeaproncrossslat3.materials.append(mat_mutedgreenbox)
me_wholeaproncrossslat3.materials.append(mat_warmhubandroller)
me_wholeaproncrossslat3.materials.append(mat_darkwheel)
me_wholeaproncrossslat3.materials.append(mat_frameandhardware)
me_wholeaproncrossslat3.update()
me_wholeaproncrossslat4 = bpy.data.meshes.new('WholeApronCrossSlat4')
me_wholeaproncrossslat4.from_pydata([(-0.64, 0.3026, 0.777), (0.64, 0.3026, 0.777), (-0.64, 0.3726, 0.777), (0.64, 0.3726, 0.777), (-0.64, 0.3026, 0.815), (0.64, 0.3026, 0.815), (-0.64, 0.3726, 0.815), (0.64, 0.3726, 0.815)], [], [(0, 2, 3, 1), (4, 5, 7, 6), (0, 1, 5, 4), (2, 6, 7, 3), (0, 4, 6, 2), (1, 3, 7, 5)])
me_wholeaproncrossslat4.polygons.foreach_set('material_index', [1, 1, 1, 1, 1, 1])
me_wholeaproncrossslat4.materials.append(mat_mutedgreenbox)
me_wholeaproncrossslat4.materials.append(mat_warmhubandroller)
me_wholeaproncrossslat4.materials.append(mat_darkwheel)
me_wholeaproncrossslat4.materials.append(mat_frameandhardware)
me_wholeaproncrossslat4.update()
me_wholeaproncrossslat5 = bpy.data.meshes.new('WholeApronCrossSlat5')
me_wholeaproncrossslat5.from_pydata([(-0.64, 0.5876, 0.777), (0.64, 0.5876, 0.777), (-0.64, 0.6576, 0.777), (0.64, 0.6576, 0.777), (-0.64, 0.5876, 0.815), (0.64, 0.5876, 0.815), (-0.64, 0.6576, 0.815), (0.64, 0.6576, 0.815)], [], [(0, 2, 3, 1), (4, 5, 7, 6), (0, 1, 5, 4), (2, 6, 7, 3), (0, 4, 6, 2), (1, 3, 7, 5)])
me_wholeaproncrossslat5.polygons.foreach_set('material_index', [1, 1, 1, 1, 1, 1])
me_wholeaproncrossslat5.materials.append(mat_mutedgreenbox)
me_wholeaproncrossslat5.materials.append(mat_warmhubandroller)
me_wholeaproncrossslat5.materials.append(mat_darkwheel)
me_wholeaproncrossslat5.materials.append(mat_frameandhardware)
me_wholeaproncrossslat5.update()
me_wholeaproncrossslat6 = bpy.data.meshes.new('WholeApronCrossSlat6')
me_wholeaproncrossslat6.from_pydata([(-0.64, 0.8726, 0.777), (0.64, 0.8726, 0.777), (-0.64, 0.9426, 0.777), (0.64, 0.9426, 0.777), (-0.64, 0.8726, 0.815), (0.64, 0.8726, 0.815), (-0.64, 0.9426, 0.815), (0.64, 0.9426, 0.815)], [], [(0, 2, 3, 1), (4, 5, 7, 6), (0, 1, 5, 4), (2, 6, 7, 3), (0, 4, 6, 2), (1, 3, 7, 5)])
me_wholeaproncrossslat6.polygons.foreach_set('material_index', [1, 1, 1, 1, 1, 1])
me_wholeaproncrossslat6.materials.append(mat_mutedgreenbox)
me_wholeaproncrossslat6.materials.append(mat_warmhubandroller)
me_wholeaproncrossslat6.materials.append(mat_darkwheel)
me_wholeaproncrossslat6.materials.append(mat_frameandhardware)
me_wholeaproncrossslat6.update()
me_wholeaproncrossslat7 = bpy.data.meshes.new('WholeApronCrossSlat7')
me_wholeaproncrossslat7.from_pydata([(-0.64, 1.158, 0.777), (0.64, 1.158, 0.777), (-0.64, 1.228, 0.777), (0.64, 1.228, 0.777), (-0.64, 1.158, 0.815), (0.64, 1.158, 0.815), (-0.64, 1.228, 0.815), (0.64, 1.228, 0.815)], [], [(0, 2, 3, 1), (4, 5, 7, 6), (0, 1, 5, 4), (2, 6, 7, 3), (0, 4, 6, 2), (1, 3, 7, 5)])
me_wholeaproncrossslat7.polygons.foreach_set('material_index', [1, 1, 1, 1, 1, 1])
me_wholeaproncrossslat7.materials.append(mat_mutedgreenbox)
me_wholeaproncrossslat7.materials.append(mat_warmhubandroller)
me_wholeaproncrossslat7.materials.append(mat_darkwheel)
me_wholeaproncrossslat7.materials.append(mat_frameandhardware)
me_wholeaproncrossslat7.update()
me_wholeaproncrossslat8 = bpy.data.meshes.new('WholeApronCrossSlat8')
me_wholeaproncrossslat8.from_pydata([(-0.64, 1.443, 0.777), (0.64, 1.443, 0.777), (-0.64, 1.513, 0.777), (0.64, 1.513, 0.777), (-0.64, 1.443, 0.815), (0.64, 1.443, 0.815), (-0.64, 1.513, 0.815), (0.64, 1.513, 0.815)], [], [(0, 2, 3, 1), (4, 5, 7, 6), (0, 1, 5, 4), (2, 6, 7, 3), (0, 4, 6, 2), (1, 3, 7, 5)])
me_wholeaproncrossslat8.polygons.foreach_set('material_index', [1, 1, 1, 1, 1, 1])
me_wholeaproncrossslat8.materials.append(mat_mutedgreenbox)
me_wholeaproncrossslat8.materials.append(mat_warmhubandroller)
me_wholeaproncrossslat8.materials.append(mat_darkwheel)
me_wholeaproncrossslat8.materials.append(mat_frameandhardware)
me_wholeaproncrossslat8.update()
me_wholerearlowerdrumbeam = bpy.data.meshes.new('WholeRearLowerDrumBeam')
me_wholerearlowerdrumbeam.from_pydata([(-0.92, 1.798, 0.65), (0.92, 1.798, 0.65), (-0.92, 1.998, 0.65), (0.92, 1.998, 0.65), (-0.92, 1.798, 0.79), (0.92, 1.798, 0.79), (-0.92, 1.998, 0.79), (0.92, 1.998, 0.79)], [], [(0, 2, 3, 1), (4, 5, 7, 6), (0, 1, 5, 4), (2, 6, 7, 3), (0, 4, 6, 2), (1, 3, 7, 5)])
me_wholerearlowerdrumbeam.polygons.foreach_set('material_index', [3, 3, 3, 3, 3, 3])
me_wholerearlowerdrumbeam.materials.append(mat_mutedgreenbox)
me_wholerearlowerdrumbeam.materials.append(mat_warmhubandroller)
me_wholerearlowerdrumbeam.materials.append(mat_darkwheel)
me_wholerearlowerdrumbeam.materials.append(mat_frameandhardware)
me_wholerearlowerdrumbeam.update()
me_wholereardrumgatepost0 = bpy.data.meshes.new('WholeRearDrumGatePost0')
me_wholereardrumgatepost0.from_pydata([(-0.905, 1.818, 0.71), (-0.795, 1.818, 0.71), (-0.905, 1.978, 0.71), (-0.795, 1.978, 0.71), (-0.905, 1.818, 1.96), (-0.795, 1.818, 1.96), (-0.905, 1.978, 1.96), (-0.795, 1.978, 1.96)], [], [(0, 2, 3, 1), (4, 5, 7, 6), (0, 1, 5, 4), (2, 6, 7, 3), (0, 4, 6, 2), (1, 3, 7, 5)])
me_wholereardrumgatepost0.polygons.foreach_set('material_index', [3, 3, 3, 3, 3, 3])
me_wholereardrumgatepost0.materials.append(mat_mutedgreenbox)
me_wholereardrumgatepost0.materials.append(mat_warmhubandroller)
me_wholereardrumgatepost0.materials.append(mat_darkwheel)
me_wholereardrumgatepost0.materials.append(mat_frameandhardware)
me_wholereardrumgatepost0.update()
me_wholereardrumgatepost1 = bpy.data.meshes.new('WholeRearDrumGatePost1')
me_wholereardrumgatepost1.from_pydata([(0.795, 1.818, 0.71), (0.905, 1.818, 0.71), (0.795, 1.978, 0.71), (0.905, 1.978, 0.71), (0.795, 1.818, 1.96), (0.905, 1.818, 1.96), (0.795, 1.978, 1.96), (0.905, 1.978, 1.96)], [], [(0, 2, 3, 1), (4, 5, 7, 6), (0, 1, 5, 4), (2, 6, 7, 3), (0, 4, 6, 2), (1, 3, 7, 5)])
me_wholereardrumgatepost1.polygons.foreach_set('material_index', [3, 3, 3, 3, 3, 3])
me_wholereardrumgatepost1.materials.append(mat_mutedgreenbox)
me_wholereardrumgatepost1.materials.append(mat_warmhubandroller)
me_wholereardrumgatepost1.materials.append(mat_darkwheel)
me_wholereardrumgatepost1.materials.append(mat_frameandhardware)
me_wholereardrumgatepost1.update()
me_wholerearupperdrumbeam = bpy.data.meshes.new('WholeRearUpperDrumBeam')
me_wholerearupperdrumbeam.from_pydata([(-0.92, 1.798, 1.85), (0.92, 1.798, 1.85), (-0.92, 1.998, 1.85), (0.92, 1.998, 1.85), (-0.92, 1.798, 1.99), (0.92, 1.798, 1.99), (-0.92, 1.998, 1.99), (0.92, 1.998, 1.99)], [], [(0, 2, 3, 1), (4, 5, 7, 6), (0, 1, 5, 4), (2, 6, 7, 3), (0, 4, 6, 2), (1, 3, 7, 5)])
me_wholerearupperdrumbeam.polygons.foreach_set('material_index', [3, 3, 3, 3, 3, 3])
me_wholerearupperdrumbeam.materials.append(mat_mutedgreenbox)
me_wholerearupperdrumbeam.materials.append(mat_warmhubandroller)
me_wholerearupperdrumbeam.materials.append(mat_darkwheel)
me_wholerearupperdrumbeam.materials.append(mat_frameandhardware)
me_wholerearupperdrumbeam.update()
me_wholeverticalreardrum0 = bpy.data.meshes.new('WholeVerticalRearDrum0')
me_wholeverticalreardrum0.from_pydata([(-0.32, 1.898, 0.73), (-0.3254, 1.932, 0.73), (-0.341, 1.962, 0.73), (-0.3653, 1.987, 0.73), (-0.396, 2.002, 0.73), (-0.43, 2.008, 0.73), (-0.464, 2.002, 0.73), (-0.4947, 1.987, 0.73), (-0.519, 1.962, 0.73), (-0.5346, 1.932, 0.73), (-0.54, 1.898, 0.73), (-0.5346, 1.864, 0.73), (-0.519, 1.833, 0.73), (-0.4947, 1.809, 0.73), (-0.464, 1.793, 0.73), (-0.43, 1.788, 0.73), (-0.396, 1.793, 0.73), (-0.3653, 1.809, 0.73), (-0.341, 1.833, 0.73), (-0.3254, 1.864, 0.73), (-0.32, 1.898, 1.93), (-0.3254, 1.932, 1.93), (-0.341, 1.962, 1.93), (-0.3653, 1.987, 1.93), (-0.396, 2.002, 1.93), (-0.43, 2.008, 1.93), (-0.464, 2.002, 1.93), (-0.4947, 1.987, 1.93), (-0.519, 1.962, 1.93), (-0.5346, 1.932, 1.93), (-0.54, 1.898, 1.93), (-0.5346, 1.864, 1.93), (-0.519, 1.833, 1.93), (-0.4947, 1.809, 1.93), (-0.464, 1.793, 1.93), (-0.43, 1.788, 1.93), (-0.396, 1.793, 1.93), (-0.3653, 1.809, 1.93), (-0.341, 1.833, 1.93), (-0.3254, 1.864, 1.93)], [], [(19, 18, 17, 16, 15, 14, 13, 12, 11, 10, 9, 8, 7, 6, 5, 4, 3, 2, 1, 0), (20, 21, 22, 23, 24, 25, 26, 27, 28, 29, 30, 31, 32, 33, 34, 35, 36, 37, 38, 39), (0, 1, 21, 20), (1, 2, 22, 21), (2, 3, 23, 22), (3, 4, 24, 23), (4, 5, 25, 24), (5, 6, 26, 25), (6, 7, 27, 26), (7, 8, 28, 27), (8, 9, 29, 28), (9, 10, 30, 29), (10, 11, 31, 30), (11, 12, 32, 31), (12, 13, 33, 32), (13, 14, 34, 33), (14, 15, 35, 34), (15, 16, 36, 35), (16, 17, 37, 36), (17, 18, 38, 37), (18, 19, 39, 38), (19, 0, 20, 39)])
me_wholeverticalreardrum0.polygons.foreach_set('material_index', [1, 1, 1, 1, 1, 1, 1, 1, 1, 1, 1, 1, 1, 1, 1, 1, 1, 1, 1, 1, 1, 1])
me_wholeverticalreardrum0.materials.append(mat_mutedgreenbox)
me_wholeverticalreardrum0.materials.append(mat_warmhubandroller)
me_wholeverticalreardrum0.materials.append(mat_darkwheel)
me_wholeverticalreardrum0.materials.append(mat_frameandhardware)
me_wholeverticalreardrum0.update()
me_wholecontinuousblunthelicaldrumvane0 = bpy.data.meshes.new('WholeContinuousBluntHelicalDrumVane0')
me_wholecontinuousblunthelicaldrumvane0.from_pydata([(-0.3502, 1.927, 0.806), (-0.1153, 2.012, 0.806), (-0.1153, 2.012, 0.854), (-0.3502, 1.927, 0.854), (-0.3615, 1.948, 0.8363), (-0.1599, 2.096, 0.8363), (-0.1599, 2.096, 0.8843), (-0.3615, 1.948, 0.8843), (-0.3782, 1.965, 0.8667), (-0.2258, 2.163, 0.8667), (-0.2258, 2.163, 0.9147), (-0.3782, 1.965, 0.9147), (-0.3991, 1.977, 0.897), (-0.3081, 2.21, 0.897), (-0.3081, 2.21, 0.945), (-0.3991, 1.977, 0.945), (-0.4224, 1.982, 0.9273), (-0.3999, 2.231, 0.9273), (-0.3999, 2.231, 0.9753), (-0.4224, 1.982, 0.9753), (-0.4463, 1.981, 0.9577), (-0.4942, 2.226, 0.9577), (-0.4942, 2.226, 1.006), (-0.4463, 1.981, 1.006), (-0.4689, 1.973, 0.988), (-0.5834, 2.195, 0.988), (-0.5834, 2.195, 1.036), (-0.4689, 1.973, 1.036), (-0.4885, 1.959, 1.018), (-0.6604, 2.141, 1.018), (-0.6604, 2.141, 1.066), (-0.4885, 1.959, 1.066), (-0.5034, 1.941, 1.049), (-0.7191, 2.067, 1.049), (-0.7191, 2.067, 1.097), (-0.5034, 1.941, 1.097), (-0.5124, 1.918, 1.079), (-0.7548, 1.979, 1.079), (-0.7548, 1.979, 1.127), (-0.5124, 1.918, 1.127), (-0.5149, 1.895, 1.109), (-0.7648, 1.886, 1.109), (-0.7648, 1.886, 1.157), (-0.5149, 1.895, 1.157), (-0.5107, 1.871, 1.14), (-0.7481, 1.793, 1.14), (-0.7481, 1.793, 1.188), (-0.5107, 1.871, 1.188), (-0.5001, 1.849, 1.17), (-0.7062, 1.708, 1.17), (-0.7062, 1.708, 1.218), (-0.5001, 1.849, 1.218), (-0.4839, 1.832, 1.2), (-0.6424, 1.638, 1.2), (-0.6424, 1.638, 1.248), (-0.4839, 1.832, 1.248), (-0.4634, 1.819, 1.231), (-0.5617, 1.59, 1.231), (-0.5617, 1.59, 1.279), (-0.4634, 1.819, 1.279), (-0.4403, 1.813, 1.261), (-0.4705, 1.565, 1.261), (-0.4705, 1.565, 1.309), (-0.4403, 1.813, 1.309), (-0.4163, 1.814, 1.291), (-0.3761, 1.567, 1.291), (-0.3761, 1.567, 1.339), (-0.4163, 1.814, 1.339), (-0.3935, 1.821, 1.322), (-0.286, 1.595, 1.322), (-0.286, 1.595, 1.37), (-0.3935, 1.821, 1.37), (-0.3735, 1.834, 1.352), (-0.2074, 1.647, 1.352), (-0.2074, 1.647, 1.4), (-0.3735, 1.834, 1.4), (-0.358, 1.852, 1.382), (-0.1464, 1.719, 1.382), (-0.1464, 1.719, 1.43), (-0.358, 1.852, 1.43), (-0.3483, 1.874, 1.413), (-0.1079, 1.806, 1.413), (-0.1079, 1.806, 1.461), (-0.3483, 1.874, 1.461), (-0.345, 1.898, 1.443), (-0.095, 1.899, 1.443), (-0.095, 1.899, 1.491), (-0.345, 1.898, 1.491), (-0.3485, 1.922, 1.473), (-0.1087, 1.992, 1.473), (-0.1087, 1.992, 1.521), (-0.3485, 1.922, 1.521), (-0.3584, 1.943, 1.504), (-0.1479, 2.078, 1.504), (-0.1479, 2.078, 1.552), (-0.3584, 1.943, 1.552), (-0.3741, 1.962, 1.534), (-0.2096, 2.15, 1.534), (-0.2096, 2.15, 1.582), (-0.3741, 1.962, 1.582), (-0.3941, 1.975, 1.564), (-0.2887, 2.201, 1.564), (-0.2887, 2.201, 1.612), (-0.3941, 1.975, 1.612), (-0.4171, 1.982, 1.595), (-0.3791, 2.229, 1.595), (-0.3791, 2.229, 1.643), (-0.4171, 1.982, 1.643), (-0.441, 1.982, 1.625), (-0.4735, 2.23, 1.625), (-0.4735, 2.23, 1.673), (-0.441, 1.982, 1.673), (-0.4641, 1.975, 1.655), (-0.5644, 2.204, 1.655), (-0.5644, 2.204, 1.703), (-0.4641, 1.975, 1.703), (-0.4845, 1.963, 1.686), (-0.6447, 2.155, 1.686), (-0.6447, 2.155, 1.734), (-0.4845, 1.963, 1.734), (-0.5005, 1.945, 1.716), (-0.7079, 2.085, 1.716), (-0.7079, 2.085, 1.764), (-0.5005, 1.945, 1.764)], [], [(0, 1, 2, 3), (123, 122, 121, 120), (4, 5, 1, 0), (5, 6, 2, 1), (6, 7, 3, 2), (7, 4, 0, 3), (8, 9, 5, 4), (9, 10, 6, 5), (10, 11, 7, 6), (11, 8, 4, 7), (12, 13, 9, 8), (13, 14, 10, 9), (14, 15, 11, 10), (15, 12, 8, 11), (16, 17, 13, 12), (17, 18, 14, 13), (18, 19, 15, 14), (19, 16, 12, 15), (20, 21, 17, 16), (21, 22, 18, 17), (22, 23, 19, 18), (23, 20, 16, 19), (24, 25, 21, 20), (25, 26, 22, 21), (26, 27, 23, 22), (27, 24, 20, 23), (28, 29, 25, 24), (29, 30, 26, 25), (30, 31, 27, 26), (31, 28, 24, 27), (32, 33, 29, 28), (33, 34, 30, 29), (34, 35, 31, 30), (35, 32, 28, 31), (36, 37, 33, 32), (37, 38, 34, 33), (38, 39, 35, 34), (39, 36, 32, 35), (40, 41, 37, 36), (41, 42, 38, 37), (42, 43, 39, 38), (43, 40, 36, 39), (44, 45, 41, 40), (45, 46, 42, 41), (46, 47, 43, 42), (47, 44, 40, 43), (48, 49, 45, 44), (49, 50, 46, 45), (50, 51, 47, 46), (51, 48, 44, 47), (52, 53, 49, 48), (53, 54, 50, 49), (54, 55, 51, 50), (55, 52, 48, 51), (56, 57, 53, 52), (57, 58, 54, 53), (58, 59, 55, 54), (59, 56, 52, 55), (60, 61, 57, 56), (61, 62, 58, 57), (62, 63, 59, 58), (63, 60, 56, 59), (64, 65, 61, 60), (65, 66, 62, 61), (66, 67, 63, 62), (67, 64, 60, 63), (68, 69, 65, 64), (69, 70, 66, 65), (70, 71, 67, 66), (71, 68, 64, 67), (72, 73, 69, 68), (73, 74, 70, 69), (74, 75, 71, 70), (75, 72, 68, 71), (76, 77, 73, 72), (77, 78, 74, 73), (78, 79, 75, 74), (79, 76, 72, 75), (80, 81, 77, 76), (81, 82, 78, 77), (82, 83, 79, 78), (83, 80, 76, 79), (84, 85, 81, 80), (85, 86, 82, 81), (86, 87, 83, 82), (87, 84, 80, 83), (88, 89, 85, 84), (89, 90, 86, 85), (90, 91, 87, 86), (91, 88, 84, 87), (92, 93, 89, 88), (93, 94, 90, 89), (94, 95, 91, 90), (95, 92, 88, 91), (96, 97, 93, 92), (97, 98, 94, 93), (98, 99, 95, 94), (99, 96, 92, 95), (100, 101, 97, 96), (101, 102, 98, 97), (102, 103, 99, 98), (103, 100, 96, 99), (104, 105, 101, 100), (105, 106, 102, 101), (106, 107, 103, 102), (107, 104, 100, 103), (108, 109, 105, 104), (109, 110, 106, 105), (110, 111, 107, 106), (111, 108, 104, 107), (112, 113, 109, 108), (113, 114, 110, 109), (114, 115, 111, 110), (115, 112, 108, 111), (116, 117, 113, 112), (117, 118, 114, 113), (118, 119, 115, 114), (119, 116, 112, 115), (120, 121, 117, 116), (121, 122, 118, 117), (122, 123, 119, 118), (123, 120, 116, 119)])
me_wholecontinuousblunthelicaldrumvane0.polygons.foreach_set('material_index', [1, 1, 1, 1, 1, 1, 1, 1, 1, 1, 1, 1, 1, 1, 1, 1, 1, 1, 1, 1, 1, 1, 1, 1, 1, 1, 1, 1, 1, 1, 1, 1, 1, 1, 1, 1, 1, 1, 1, 1, 1, 1, 1, 1, 1, 1, 1, 1, 1, 1, 1, 1, 1, 1, 1, 1, 1, 1, 1, 1, 1, 1, 1, 1, 1, 1, 1, 1, 1, 1, 1, 1, 1, 1, 1, 1, 1, 1, 1, 1, 1, 1, 1, 1, 1, 1, 1, 1, 1, 1, 1, 1, 1, 1, 1, 1, 1, 1, 1, 1, 1, 1, 1, 1, 1, 1, 1, 1, 1, 1, 1, 1, 1, 1, 1, 1, 1, 1, 1, 1, 1, 1])
me_wholecontinuousblunthelicaldrumvane0.materials.append(mat_mutedgreenbox)
me_wholecontinuousblunthelicaldrumvane0.materials.append(mat_warmhubandroller)
me_wholecontinuousblunthelicaldrumvane0.materials.append(mat_darkwheel)
me_wholecontinuousblunthelicaldrumvane0.materials.append(mat_frameandhardware)
me_wholecontinuousblunthelicaldrumvane0.update()
me_wholeverticalreardrum1 = bpy.data.meshes.new('WholeVerticalRearDrum1')
me_wholeverticalreardrum1.from_pydata([(0.54, 1.898, 0.73), (0.5346, 1.932, 0.73), (0.519, 1.962, 0.73), (0.4947, 1.987, 0.73), (0.464, 2.002, 0.73), (0.43, 2.008, 0.73), (0.396, 2.002, 0.73), (0.3653, 1.987, 0.73), (0.341, 1.962, 0.73), (0.3254, 1.932, 0.73), (0.32, 1.898, 0.73), (0.3254, 1.864, 0.73), (0.341, 1.833, 0.73), (0.3653, 1.809, 0.73), (0.396, 1.793, 0.73), (0.43, 1.788, 0.73), (0.464, 1.793, 0.73), (0.4947, 1.809, 0.73), (0.519, 1.833, 0.73), (0.5346, 1.864, 0.73), (0.54, 1.898, 1.93), (0.5346, 1.932, 1.93), (0.519, 1.962, 1.93), (0.4947, 1.987, 1.93), (0.464, 2.002, 1.93), (0.43, 2.008, 1.93), (0.396, 2.002, 1.93), (0.3653, 1.987, 1.93), (0.341, 1.962, 1.93), (0.3254, 1.932, 1.93), (0.32, 1.898, 1.93), (0.3254, 1.864, 1.93), (0.341, 1.833, 1.93), (0.3653, 1.809, 1.93), (0.396, 1.793, 1.93), (0.43, 1.788, 1.93), (0.464, 1.793, 1.93), (0.4947, 1.809, 1.93), (0.519, 1.833, 1.93), (0.5346, 1.864, 1.93)], [], [(19, 18, 17, 16, 15, 14, 13, 12, 11, 10, 9, 8, 7, 6, 5, 4, 3, 2, 1, 0), (20, 21, 22, 23, 24, 25, 26, 27, 28, 29, 30, 31, 32, 33, 34, 35, 36, 37, 38, 39), (0, 1, 21, 20), (1, 2, 22, 21), (2, 3, 23, 22), (3, 4, 24, 23), (4, 5, 25, 24), (5, 6, 26, 25), (6, 7, 27, 26), (7, 8, 28, 27), (8, 9, 29, 28), (9, 10, 30, 29), (10, 11, 31, 30), (11, 12, 32, 31), (12, 13, 33, 32), (13, 14, 34, 33), (14, 15, 35, 34), (15, 16, 36, 35), (16, 17, 37, 36), (17, 18, 38, 37), (18, 19, 39, 38), (19, 0, 20, 39)])
me_wholeverticalreardrum1.polygons.foreach_set('material_index', [1, 1, 1, 1, 1, 1, 1, 1, 1, 1, 1, 1, 1, 1, 1, 1, 1, 1, 1, 1, 1, 1])
me_wholeverticalreardrum1.materials.append(mat_mutedgreenbox)
me_wholeverticalreardrum1.materials.append(mat_warmhubandroller)
me_wholeverticalreardrum1.materials.append(mat_darkwheel)
me_wholeverticalreardrum1.materials.append(mat_frameandhardware)
me_wholeverticalreardrum1.update()
me_wholecontinuousblunthelicaldrumvane1 = bpy.data.meshes.new('WholeContinuousBluntHelicalDrumVane1')
me_wholecontinuousblunthelicaldrumvane1.from_pydata([(0.5098, 1.927, 0.806), (0.7447, 2.012, 0.806), (0.7447, 2.012, 0.854), (0.5098, 1.927, 0.854), (0.5148, 1.903, 0.8363), (0.7642, 1.92, 0.8363), (0.7642, 1.92, 0.8843), (0.5148, 1.903, 0.8843), (0.513, 1.879, 0.8667), (0.7573, 1.826, 0.8667), (0.7573, 1.826, 0.9147), (0.513, 1.879, 0.9147), (0.5047, 1.857, 0.897), (0.7243, 1.737, 0.897), (0.7243, 1.737, 0.945), (0.5047, 1.857, 0.945), (0.4904, 1.838, 0.9273), (0.6679, 1.662, 0.9273), (0.6679, 1.662, 0.9753), (0.4904, 1.838, 0.9753), (0.4713, 1.823, 0.9577), (0.5927, 1.605, 0.9577), (0.5927, 1.605, 1.006), (0.4713, 1.823, 1.006), (0.4489, 1.815, 0.988), (0.5045, 1.571, 0.988), (0.5045, 1.571, 1.036), (0.4489, 1.815, 1.036), (0.425, 1.813, 1.018), (0.4104, 1.563, 1.018), (0.4104, 1.563, 1.066), (0.425, 1.813, 1.066), (0.4016, 1.817, 1.049), (0.3179, 1.582, 1.049), (0.3179, 1.582, 1.097), (0.4016, 1.817, 1.097), (0.3803, 1.829, 1.079), (0.2343, 1.626, 1.079), (0.2343, 1.626, 1.127), (0.3803, 1.829, 1.127), (0.3631, 1.845, 1.109), (0.1662, 1.691, 1.109), (0.1662, 1.691, 1.157), (0.3631, 1.845, 1.157), (0.3511, 1.866, 1.14), (0.1191, 1.773, 1.14), (0.1191, 1.773, 1.188), (0.3511, 1.866, 1.188), (0.3454, 1.889, 1.17), (0.09663, 1.865, 1.17), (0.09663, 1.865, 1.218), (0.3454, 1.889, 1.218), (0.3464, 1.913, 1.2), (0.1007, 1.959, 1.2), (0.1007, 1.959, 1.248), (0.3464, 1.913, 1.248), (0.3541, 1.936, 1.231), (0.1308, 2.048, 1.231), (0.1308, 2.048, 1.279), (0.3541, 1.936, 1.279), (0.3678, 1.955, 1.261), (0.1848, 2.126, 1.261), (0.1848, 2.126, 1.309), (0.3678, 1.955, 1.309), (0.3864, 1.971, 1.291), (0.2582, 2.185, 1.291), (0.2582, 2.185, 1.339), (0.3864, 1.971, 1.339), (0.4085, 1.98, 1.322), (0.3453, 2.222, 1.322), (0.3453, 2.222, 1.37), (0.4085, 1.98, 1.37), (0.4323, 1.983, 1.352), (0.439, 2.232, 1.352), (0.439, 2.232, 1.4), (0.4323, 1.983, 1.4), (0.4559, 1.979, 1.382), (0.5321, 2.217, 1.382), (0.5321, 2.217, 1.43), (0.4559, 1.979, 1.43), (0.4775, 1.968, 1.413), (0.6171, 2.175, 1.413), (0.6171, 2.175, 1.461), (0.4775, 1.968, 1.461), (0.4953, 1.952, 1.443), (0.6872, 2.112, 1.443), (0.6872, 2.112, 1.491), (0.4953, 1.952, 1.491), (0.5079, 1.932, 1.473), (0.7369, 2.032, 1.473), (0.7369, 2.032, 1.521), (0.5079, 1.932, 1.521), (0.5143, 1.909, 1.504), (0.7622, 1.941, 1.504), (0.7622, 1.941, 1.552), (0.5143, 1.909, 1.552), (0.514, 1.885, 1.534), (0.7611, 1.847, 1.534), (0.7611, 1.847, 1.582), (0.514, 1.885, 1.582), (0.5071, 1.862, 1.564), (0.7337, 1.756, 1.564), (0.7337, 1.756, 1.612), (0.5071, 1.862, 1.612), (0.494, 1.842, 1.595), (0.6823, 1.677, 1.595), (0.6823, 1.677, 1.643), (0.494, 1.842, 1.643), (0.4759, 1.826, 1.625), (0.6108, 1.616, 1.625), (0.6108, 1.616, 1.673), (0.4759, 1.826, 1.673), (0.4541, 1.816, 1.655), (0.5249, 1.576, 1.655), (0.5249, 1.576, 1.703), (0.4541, 1.816, 1.703), (0.4304, 1.813, 1.686), (0.4315, 1.563, 1.686), (0.4315, 1.563, 1.734), (0.4304, 1.813, 1.734), (0.4066, 1.816, 1.716), (0.338, 1.575, 1.716), (0.338, 1.575, 1.764), (0.4066, 1.816, 1.764)], [], [(3, 2, 1, 0), (120, 121, 122, 123), (0, 1, 5, 4), (1, 2, 6, 5), (2, 3, 7, 6), (3, 0, 4, 7), (4, 5, 9, 8), (5, 6, 10, 9), (6, 7, 11, 10), (7, 4, 8, 11), (8, 9, 13, 12), (9, 10, 14, 13), (10, 11, 15, 14), (11, 8, 12, 15), (12, 13, 17, 16), (13, 14, 18, 17), (14, 15, 19, 18), (15, 12, 16, 19), (16, 17, 21, 20), (17, 18, 22, 21), (18, 19, 23, 22), (19, 16, 20, 23), (20, 21, 25, 24), (21, 22, 26, 25), (22, 23, 27, 26), (23, 20, 24, 27), (24, 25, 29, 28), (25, 26, 30, 29), (26, 27, 31, 30), (27, 24, 28, 31), (28, 29, 33, 32), (29, 30, 34, 33), (30, 31, 35, 34), (31, 28, 32, 35), (32, 33, 37, 36), (33, 34, 38, 37), (34, 35, 39, 38), (35, 32, 36, 39), (36, 37, 41, 40), (37, 38, 42, 41), (38, 39, 43, 42), (39, 36, 40, 43), (40, 41, 45, 44), (41, 42, 46, 45), (42, 43, 47, 46), (43, 40, 44, 47), (44, 45, 49, 48), (45, 46, 50, 49), (46, 47, 51, 50), (47, 44, 48, 51), (48, 49, 53, 52), (49, 50, 54, 53), (50, 51, 55, 54), (51, 48, 52, 55), (52, 53, 57, 56), (53, 54, 58, 57), (54, 55, 59, 58), (55, 52, 56, 59), (56, 57, 61, 60), (57, 58, 62, 61), (58, 59, 63, 62), (59, 56, 60, 63), (60, 61, 65, 64), (61, 62, 66, 65), (62, 63, 67, 66), (63, 60, 64, 67), (64, 65, 69, 68), (65, 66, 70, 69), (66, 67, 71, 70), (67, 64, 68, 71), (68, 69, 73, 72), (69, 70, 74, 73), (70, 71, 75, 74), (71, 68, 72, 75), (72, 73, 77, 76), (73, 74, 78, 77), (74, 75, 79, 78), (75, 72, 76, 79), (76, 77, 81, 80), (77, 78, 82, 81), (78, 79, 83, 82), (79, 76, 80, 83), (80, 81, 85, 84), (81, 82, 86, 85), (82, 83, 87, 86), (83, 80, 84, 87), (84, 85, 89, 88), (85, 86, 90, 89), (86, 87, 91, 90), (87, 84, 88, 91), (88, 89, 93, 92), (89, 90, 94, 93), (90, 91, 95, 94), (91, 88, 92, 95), (92, 93, 97, 96), (93, 94, 98, 97), (94, 95, 99, 98), (95, 92, 96, 99), (96, 97, 101, 100), (97, 98, 102, 101), (98, 99, 103, 102), (99, 96, 100, 103), (100, 101, 105, 104), (101, 102, 106, 105), (102, 103, 107, 106), (103, 100, 104, 107), (104, 105, 109, 108), (105, 106, 110, 109), (106, 107, 111, 110), (107, 104, 108, 111), (108, 109, 113, 112), (109, 110, 114, 113), (110, 111, 115, 114), (111, 108, 112, 115), (112, 113, 117, 116), (113, 114, 118, 117), (114, 115, 119, 118), (115, 112, 116, 119), (116, 117, 121, 120), (117, 118, 122, 121), (118, 119, 123, 122), (119, 116, 120, 123)])
me_wholecontinuousblunthelicaldrumvane1.polygons.foreach_set('material_index', [1, 1, 1, 1, 1, 1, 1, 1, 1, 1, 1, 1, 1, 1, 1, 1, 1, 1, 1, 1, 1, 1, 1, 1, 1, 1, 1, 1, 1, 1, 1, 1, 1, 1, 1, 1, 1, 1, 1, 1, 1, 1, 1, 1, 1, 1, 1, 1, 1, 1, 1, 1, 1, 1, 1, 1, 1, 1, 1, 1, 1, 1, 1, 1, 1, 1, 1, 1, 1, 1, 1, 1, 1, 1, 1, 1, 1, 1, 1, 1, 1, 1, 1, 1, 1, 1, 1, 1, 1, 1, 1, 1, 1, 1, 1, 1, 1, 1, 1, 1, 1, 1, 1, 1, 1, 1, 1, 1, 1, 1, 1, 1, 1, 1, 1, 1, 1, 1, 1, 1, 1, 1])
me_wholecontinuousblunthelicaldrumvane1.materials.append(mat_mutedgreenbox)
me_wholecontinuousblunthelicaldrumvane1.materials.append(mat_warmhubandroller)
me_wholecontinuousblunthelicaldrumvane1.materials.append(mat_darkwheel)
me_wholecontinuousblunthelicaldrumvane1.materials.append(mat_frameandhardware)
me_wholecontinuousblunthelicaldrumvane1.update()

# ---- objects
ob_onewholeemptyreardrumspreader = bpy.data.objects.new('OneWholeEmptyRearDrumSpreader', None)
ob_wholelongreardischargeunderframe = bpy.data.objects.new('WholeLongRearDischargeUnderframe', me_wholelongreardischargeunderframe)
ob_wholefiniteroadwheel0 = bpy.data.objects.new('WholeFiniteRoadWheel0', me_wholefiniteroadwheel0)
ob_wholeproudroadhub0 = bpy.data.objects.new('WholeProudRoadHub0', me_wholeproudroadhub0)
ob_wholefiniteroadwheel1 = bpy.data.objects.new('WholeFiniteRoadWheel1', me_wholefiniteroadwheel1)
ob_wholeproudroadhub1 = bpy.data.objects.new('WholeProudRoadHub1', me_wholeproudroadhub1)
ob_wholefixedroadcrossaxle = bpy.data.objects.new('WholeFixedRoadCrossAxle', me_wholefixedroadcrossaxle)
ob_wholelongconvergingdrawmember0 = bpy.data.objects.new('WholeLongConvergingDrawMember0', me_wholelongconvergingdrawmember0)
ob_wholelongconvergingdrawmember1 = bpy.data.objects.new('WholeLongConvergingDrawMember1', me_wholelongconvergingdrawmember1)
ob_wholeparkingprop = bpy.data.objects.new('WholeParkingProp', me_wholeparkingprop)
ob_wholeopentoweye = bpy.data.objects.new('WholeOpenTowEye', me_wholeopentoweye)
ob_wholelongemptyapronbed = bpy.data.objects.new('WholeLongEmptyApronBed', me_wholelongemptyapronbed)
ob_wholeflaredlongboxside0 = bpy.data.objects.new('WholeFlaredLongBoxSide0', me_wholeflaredlongboxside0)
ob_wholeflaredlongboxside1 = bpy.data.objects.new('WholeFlaredLongBoxSide1', me_wholeflaredlongboxside1)
ob_wholeclosedfrontboxwall = bpy.data.objects.new('WholeClosedFrontBoxWall', me_wholeclosedfrontboxwall)
ob_wholeaproncrossslat0 = bpy.data.objects.new('WholeApronCrossSlat0', me_wholeaproncrossslat0)
ob_wholeaproncrossslat1 = bpy.data.objects.new('WholeApronCrossSlat1', me_wholeaproncrossslat1)
ob_wholeaproncrossslat2 = bpy.data.objects.new('WholeApronCrossSlat2', me_wholeaproncrossslat2)
ob_wholeaproncrossslat3 = bpy.data.objects.new('WholeApronCrossSlat3', me_wholeaproncrossslat3)
ob_wholeaproncrossslat4 = bpy.data.objects.new('WholeApronCrossSlat4', me_wholeaproncrossslat4)
ob_wholeaproncrossslat5 = bpy.data.objects.new('WholeApronCrossSlat5', me_wholeaproncrossslat5)
ob_wholeaproncrossslat6 = bpy.data.objects.new('WholeApronCrossSlat6', me_wholeaproncrossslat6)
ob_wholeaproncrossslat7 = bpy.data.objects.new('WholeApronCrossSlat7', me_wholeaproncrossslat7)
ob_wholeaproncrossslat8 = bpy.data.objects.new('WholeApronCrossSlat8', me_wholeaproncrossslat8)
ob_wholerearlowerdrumbeam = bpy.data.objects.new('WholeRearLowerDrumBeam', me_wholerearlowerdrumbeam)
ob_wholereardrumgatepost0 = bpy.data.objects.new('WholeRearDrumGatePost0', me_wholereardrumgatepost0)
ob_wholereardrumgatepost1 = bpy.data.objects.new('WholeRearDrumGatePost1', me_wholereardrumgatepost1)
ob_wholerearupperdrumbeam = bpy.data.objects.new('WholeRearUpperDrumBeam', me_wholerearupperdrumbeam)
ob_wholeverticalreardrum0 = bpy.data.objects.new('WholeVerticalRearDrum0', me_wholeverticalreardrum0)
ob_wholecontinuousblunthelicaldrumvane0 = bpy.data.objects.new('WholeContinuousBluntHelicalDrumVane0', me_wholecontinuousblunthelicaldrumvane0)
ob_wholeverticalreardrum1 = bpy.data.objects.new('WholeVerticalRearDrum1', me_wholeverticalreardrum1)
ob_wholecontinuousblunthelicaldrumvane1 = bpy.data.objects.new('WholeContinuousBluntHelicalDrumVane1', me_wholecontinuousblunthelicaldrumvane1)

# ---- transforms, parenting, visibility, modifiers, constraints
ob_onewholeemptyreardrumspreader.location = (0.0, 0.0, 0.0)
ob_wholelongreardischargeunderframe.parent = ob_onewholeemptyreardrumspreader
ob_wholelongreardischargeunderframe.location = (0.0, 0.0, 0.0)
ob_wholefiniteroadwheel0.parent = ob_onewholeemptyreardrumspreader
ob_wholefiniteroadwheel0.location = (0.0, 0.0, 0.0)
ob_wholeproudroadhub0.parent = ob_onewholeemptyreardrumspreader
ob_wholeproudroadhub0.location = (0.0, 0.0, 0.0)
ob_wholefiniteroadwheel1.parent = ob_onewholeemptyreardrumspreader
ob_wholefiniteroadwheel1.location = (0.0, 0.0, 0.0)
ob_wholeproudroadhub1.parent = ob_onewholeemptyreardrumspreader
ob_wholeproudroadhub1.location = (0.0, 0.0, 0.0)
ob_wholefixedroadcrossaxle.parent = ob_onewholeemptyreardrumspreader
ob_wholefixedroadcrossaxle.location = (0.0, 0.0, 0.0)
ob_wholelongconvergingdrawmember0.parent = ob_onewholeemptyreardrumspreader
ob_wholelongconvergingdrawmember0.location = (0.0, 0.0, 0.0)
ob_wholelongconvergingdrawmember1.parent = ob_onewholeemptyreardrumspreader
ob_wholelongconvergingdrawmember1.location = (0.0, 0.0, 0.0)
ob_wholeparkingprop.parent = ob_onewholeemptyreardrumspreader
ob_wholeparkingprop.location = (0.0, 0.0, 0.0)
ob_wholeopentoweye.parent = ob_onewholeemptyreardrumspreader
ob_wholeopentoweye.location = (0.0, 0.0, 0.0)
ob_wholelongemptyapronbed.parent = ob_onewholeemptyreardrumspreader
ob_wholelongemptyapronbed.location = (0.0, 0.0, 0.0)
ob_wholeflaredlongboxside0.parent = ob_onewholeemptyreardrumspreader
ob_wholeflaredlongboxside0.location = (0.0, 0.0, 0.0)
ob_wholeflaredlongboxside1.parent = ob_onewholeemptyreardrumspreader
ob_wholeflaredlongboxside1.location = (0.0, 0.0, 0.0)
ob_wholeclosedfrontboxwall.parent = ob_onewholeemptyreardrumspreader
ob_wholeclosedfrontboxwall.location = (0.0, 0.0, 0.0)
ob_wholeaproncrossslat0.parent = ob_onewholeemptyreardrumspreader
ob_wholeaproncrossslat0.location = (0.0, 0.0, 0.0)
ob_wholeaproncrossslat1.parent = ob_onewholeemptyreardrumspreader
ob_wholeaproncrossslat1.location = (0.0, 0.0, 0.0)
ob_wholeaproncrossslat2.parent = ob_onewholeemptyreardrumspreader
ob_wholeaproncrossslat2.location = (0.0, 0.0, 0.0)
ob_wholeaproncrossslat3.parent = ob_onewholeemptyreardrumspreader
ob_wholeaproncrossslat3.location = (0.0, 0.0, 0.0)
ob_wholeaproncrossslat4.parent = ob_onewholeemptyreardrumspreader
ob_wholeaproncrossslat4.location = (0.0, 0.0, 0.0)
ob_wholeaproncrossslat5.parent = ob_onewholeemptyreardrumspreader
ob_wholeaproncrossslat5.location = (0.0, 0.0, 0.0)
ob_wholeaproncrossslat6.parent = ob_onewholeemptyreardrumspreader
ob_wholeaproncrossslat6.location = (0.0, 0.0, 0.0)
ob_wholeaproncrossslat7.parent = ob_onewholeemptyreardrumspreader
ob_wholeaproncrossslat7.location = (0.0, 0.0, 0.0)
ob_wholeaproncrossslat8.parent = ob_onewholeemptyreardrumspreader
ob_wholeaproncrossslat8.location = (0.0, 0.0, 0.0)
ob_wholerearlowerdrumbeam.parent = ob_onewholeemptyreardrumspreader
ob_wholerearlowerdrumbeam.location = (0.0, 0.0, 0.0)
ob_wholereardrumgatepost0.parent = ob_onewholeemptyreardrumspreader
ob_wholereardrumgatepost0.location = (0.0, 0.0, 0.0)
ob_wholereardrumgatepost1.parent = ob_onewholeemptyreardrumspreader
ob_wholereardrumgatepost1.location = (0.0, 0.0, 0.0)
ob_wholerearupperdrumbeam.parent = ob_onewholeemptyreardrumspreader
ob_wholerearupperdrumbeam.location = (0.0, 0.0, 0.0)
ob_wholeverticalreardrum0.parent = ob_onewholeemptyreardrumspreader
ob_wholeverticalreardrum0.location = (0.0, 0.0, 0.0)
ob_wholecontinuousblunthelicaldrumvane0.parent = ob_onewholeemptyreardrumspreader
ob_wholecontinuousblunthelicaldrumvane0.location = (0.0, 0.0, 0.0)
ob_wholeverticalreardrum1.parent = ob_onewholeemptyreardrumspreader
ob_wholeverticalreardrum1.location = (0.0, 0.0, 0.0)
ob_wholecontinuousblunthelicaldrumvane1.parent = ob_onewholeemptyreardrumspreader
ob_wholecontinuousblunthelicaldrumvane1.location = (0.0, 0.0, 0.0)

# ---- collection membership
scene.collection.objects.link(ob_onewholeemptyreardrumspreader)
scene.collection.objects.link(ob_wholelongreardischargeunderframe)
scene.collection.objects.link(ob_wholefiniteroadwheel0)
scene.collection.objects.link(ob_wholeproudroadhub0)
scene.collection.objects.link(ob_wholefiniteroadwheel1)
scene.collection.objects.link(ob_wholeproudroadhub1)
scene.collection.objects.link(ob_wholefixedroadcrossaxle)
scene.collection.objects.link(ob_wholelongconvergingdrawmember0)
scene.collection.objects.link(ob_wholelongconvergingdrawmember1)
scene.collection.objects.link(ob_wholeparkingprop)
scene.collection.objects.link(ob_wholeopentoweye)
scene.collection.objects.link(ob_wholelongemptyapronbed)
scene.collection.objects.link(ob_wholeflaredlongboxside0)
scene.collection.objects.link(ob_wholeflaredlongboxside1)
scene.collection.objects.link(ob_wholeclosedfrontboxwall)
scene.collection.objects.link(ob_wholeaproncrossslat0)
scene.collection.objects.link(ob_wholeaproncrossslat1)
scene.collection.objects.link(ob_wholeaproncrossslat2)
scene.collection.objects.link(ob_wholeaproncrossslat3)
scene.collection.objects.link(ob_wholeaproncrossslat4)
scene.collection.objects.link(ob_wholeaproncrossslat5)
scene.collection.objects.link(ob_wholeaproncrossslat6)
scene.collection.objects.link(ob_wholeaproncrossslat7)
scene.collection.objects.link(ob_wholeaproncrossslat8)
scene.collection.objects.link(ob_wholerearlowerdrumbeam)
scene.collection.objects.link(ob_wholereardrumgatepost0)
scene.collection.objects.link(ob_wholereardrumgatepost1)
scene.collection.objects.link(ob_wholerearupperdrumbeam)
scene.collection.objects.link(ob_wholeverticalreardrum0)
scene.collection.objects.link(ob_wholecontinuousblunthelicaldrumvane0)
scene.collection.objects.link(ob_wholeverticalreardrum1)
scene.collection.objects.link(ob_wholecontinuousblunthelicaldrumvane1)

# ---- scene / render settings (as saved in the file)
scene.frame_start = 1; scene.frame_end = 250; scene.frame_set(1)
scene.render.engine = 'CYCLES'
scene.render.use_compositing = False
scene.cycles.use_denoising = False
scene.cycles.samples = 128
scene.cycles.use_adaptive_sampling = False
scene.cycles.seed = 17
bpy.context.view_layer.update()

# ---- added for rendering (the .blend has no active camera and no usable light): camera, sun
cam_auto = bpy.data.cameras.new('AutoCamera')
cam_auto.lens = 50.0
cam_auto.sensor_width = 36.0
cam_auto.clip_end = 1000.0
ob_auto_camera = bpy.data.objects.new('AutoCamera', cam_auto)
scene.collection.objects.link(ob_auto_camera)
ob_auto_camera.location = (4.98273, -5.97928, 4.98118)
ob_auto_camera.rotation_euler = (1.09748, -7.21219e-08, 0.694738)
scene.camera = ob_auto_camera
light_auto_sun = bpy.data.lights.new('AutoSun', 'SUN')
light_auto_sun.energy = 3.0
light_auto_sun.angle = 0.0523599
ob_auto_sun = bpy.data.objects.new('AutoSun', light_auto_sun)
scene.collection.objects.link(ob_auto_sun)
ob_auto_sun.rotation_euler = (0.872665, 0.174533, 0.523599)
bpy.context.view_layer.update()
